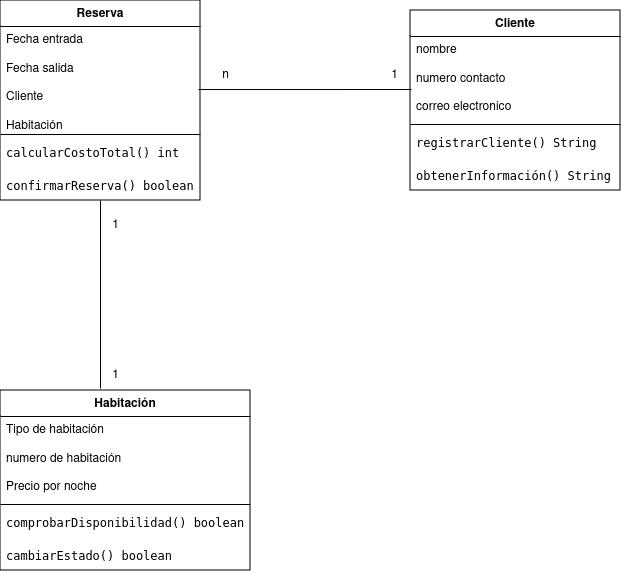

The diagram above was exported from draw.io. Its source (the exported page's mxGraphModel, read from the mxfile embedded in the PNG):
<mxGraphModel dx="1434" dy="702" grid="1" gridSize="10" guides="1" tooltips="1" connect="1" arrows="1" fold="1" page="1" pageScale="1" pageWidth="827" pageHeight="1169" math="0" shadow="0">
  <root>
    <mxCell id="0" />
    <mxCell id="1" parent="0" />
    <mxCell id="mT3g3BApPS-61tSBO3pv-29" value="1" style="text;html=1;align=center;verticalAlign=middle;resizable=0;points=[];autosize=1;strokeColor=none;fillColor=none;" vertex="1" parent="1">
      <mxGeometry x="399" y="130" width="30" height="30" as="geometry" />
    </mxCell>
    <mxCell id="mT3g3BApPS-61tSBO3pv-30" value="n" style="text;html=1;align=center;verticalAlign=middle;resizable=0;points=[];autosize=1;strokeColor=none;fillColor=none;" vertex="1" parent="1">
      <mxGeometry x="230" y="130" width="30" height="30" as="geometry" />
    </mxCell>
    <mxCell id="mT3g3BApPS-61tSBO3pv-31" value="1" style="text;html=1;align=center;verticalAlign=middle;resizable=0;points=[];autosize=1;strokeColor=none;fillColor=none;" vertex="1" parent="1">
      <mxGeometry x="120" y="430" width="30" height="30" as="geometry" />
    </mxCell>
    <mxCell id="mT3g3BApPS-61tSBO3pv-33" value="1" style="text;html=1;align=center;verticalAlign=middle;resizable=0;points=[];autosize=1;strokeColor=none;fillColor=none;" vertex="1" parent="1">
      <mxGeometry x="120" y="280" width="30" height="30" as="geometry" />
    </mxCell>
    <mxCell id="mT3g3BApPS-61tSBO3pv-38" value="Cliente" style="swimlane;fontStyle=1;align=center;verticalAlign=top;childLayout=stackLayout;horizontal=1;startSize=26;horizontalStack=0;resizeParent=1;resizeParentMax=0;resizeLast=0;collapsible=1;marginBottom=0;whiteSpace=wrap;html=1;" vertex="1" parent="1">
      <mxGeometry x="430" y="80" width="210" height="180" as="geometry" />
    </mxCell>
    <mxCell id="mT3g3BApPS-61tSBO3pv-39" value="&lt;div&gt;nombre&lt;/div&gt;&lt;div&gt;&lt;br&gt;&lt;/div&gt;&lt;div&gt;numero contacto&lt;/div&gt;&lt;div&gt;&lt;br&gt;&lt;/div&gt;&lt;div&gt;correo electronico&lt;br&gt;&lt;/div&gt;" style="text;strokeColor=none;fillColor=none;align=left;verticalAlign=top;spacingLeft=4;spacingRight=4;overflow=hidden;rotatable=0;points=[[0,0.5],[1,0.5]];portConstraint=eastwest;whiteSpace=wrap;html=1;" vertex="1" parent="mT3g3BApPS-61tSBO3pv-38">
      <mxGeometry y="26" width="210" height="84" as="geometry" />
    </mxCell>
    <mxCell id="mT3g3BApPS-61tSBO3pv-40" value="" style="line;strokeWidth=1;fillColor=none;align=left;verticalAlign=middle;spacingTop=-1;spacingLeft=3;spacingRight=3;rotatable=0;labelPosition=right;points=[];portConstraint=eastwest;strokeColor=inherit;" vertex="1" parent="mT3g3BApPS-61tSBO3pv-38">
      <mxGeometry y="110" width="210" height="8" as="geometry" />
    </mxCell>
    <mxCell id="mT3g3BApPS-61tSBO3pv-41" value="&lt;div&gt;&lt;code&gt;registrarCliente() String&lt;br&gt;&lt;/code&gt;&lt;/div&gt;&lt;div&gt;&lt;code&gt;&lt;br&gt;&lt;/code&gt;&lt;/div&gt;&lt;div&gt;&lt;code&gt;obtenerInformación() String&lt;br&gt;&lt;/code&gt;&lt;/div&gt;" style="text;strokeColor=none;fillColor=none;align=left;verticalAlign=top;spacingLeft=4;spacingRight=4;overflow=hidden;rotatable=0;points=[[0,0.5],[1,0.5]];portConstraint=eastwest;whiteSpace=wrap;html=1;" vertex="1" parent="mT3g3BApPS-61tSBO3pv-38">
      <mxGeometry y="118" width="210" height="62" as="geometry" />
    </mxCell>
    <mxCell id="mT3g3BApPS-61tSBO3pv-43" value="Habitación" style="swimlane;fontStyle=1;align=center;verticalAlign=top;childLayout=stackLayout;horizontal=1;startSize=26;horizontalStack=0;resizeParent=1;resizeParentMax=0;resizeLast=0;collapsible=1;marginBottom=0;whiteSpace=wrap;html=1;" vertex="1" parent="1">
      <mxGeometry x="20" y="460" width="250" height="180" as="geometry" />
    </mxCell>
    <mxCell id="mT3g3BApPS-61tSBO3pv-44" value="&lt;div&gt;Tipo de habitación&lt;/div&gt;&lt;div&gt;&lt;br&gt;&lt;/div&gt;&lt;div&gt;numero de habitación&lt;/div&gt;&lt;div&gt;&lt;br&gt;&lt;/div&gt;&lt;div&gt;Precio por noche&lt;br&gt;&lt;/div&gt;" style="text;strokeColor=none;fillColor=none;align=left;verticalAlign=top;spacingLeft=4;spacingRight=4;overflow=hidden;rotatable=0;points=[[0,0.5],[1,0.5]];portConstraint=eastwest;whiteSpace=wrap;html=1;" vertex="1" parent="mT3g3BApPS-61tSBO3pv-43">
      <mxGeometry y="26" width="250" height="84" as="geometry" />
    </mxCell>
    <mxCell id="mT3g3BApPS-61tSBO3pv-45" value="" style="line;strokeWidth=1;fillColor=none;align=left;verticalAlign=middle;spacingTop=-1;spacingLeft=3;spacingRight=3;rotatable=0;labelPosition=right;points=[];portConstraint=eastwest;strokeColor=inherit;" vertex="1" parent="mT3g3BApPS-61tSBO3pv-43">
      <mxGeometry y="110" width="250" height="8" as="geometry" />
    </mxCell>
    <mxCell id="mT3g3BApPS-61tSBO3pv-46" value="&lt;div&gt;&lt;code&gt;comprobarDisponibilidad() boolean&lt;br&gt;&lt;/code&gt;&lt;/div&gt;&lt;div&gt;&lt;code&gt;&lt;br&gt;&lt;/code&gt;&lt;/div&gt;&lt;div&gt;&lt;code&gt;cambiarEstado() boolean&lt;br&gt;&lt;/code&gt;&lt;/div&gt;" style="text;strokeColor=none;fillColor=none;align=left;verticalAlign=top;spacingLeft=4;spacingRight=4;overflow=hidden;rotatable=0;points=[[0,0.5],[1,0.5]];portConstraint=eastwest;whiteSpace=wrap;html=1;" vertex="1" parent="mT3g3BApPS-61tSBO3pv-43">
      <mxGeometry y="118" width="250" height="62" as="geometry" />
    </mxCell>
    <mxCell id="mT3g3BApPS-61tSBO3pv-51" value="Reserva" style="swimlane;fontStyle=1;align=center;verticalAlign=top;childLayout=stackLayout;horizontal=1;startSize=26;horizontalStack=0;resizeParent=1;resizeParentMax=0;resizeLast=0;collapsible=1;marginBottom=0;whiteSpace=wrap;html=1;" vertex="1" parent="1">
      <mxGeometry x="20" y="70" width="200" height="200" as="geometry" />
    </mxCell>
    <mxCell id="mT3g3BApPS-61tSBO3pv-52" value="&lt;div&gt;Fecha entrada&lt;br&gt;&lt;/div&gt;&lt;div&gt;&lt;br&gt;&lt;/div&gt;&lt;div&gt;Fecha salida&lt;br&gt;&lt;/div&gt;&lt;div&gt;&lt;br&gt;&lt;/div&gt;&lt;div&gt;Cliente&lt;/div&gt;&lt;div&gt;&lt;br&gt;&lt;/div&gt;&lt;div&gt;Habitación&lt;br&gt;&lt;/div&gt;" style="text;strokeColor=none;fillColor=none;align=left;verticalAlign=top;spacingLeft=4;spacingRight=4;overflow=hidden;rotatable=0;points=[[0,0.5],[1,0.5]];portConstraint=eastwest;whiteSpace=wrap;html=1;" vertex="1" parent="mT3g3BApPS-61tSBO3pv-51">
      <mxGeometry y="26" width="200" height="104" as="geometry" />
    </mxCell>
    <mxCell id="mT3g3BApPS-61tSBO3pv-53" value="" style="line;strokeWidth=1;fillColor=none;align=left;verticalAlign=middle;spacingTop=-1;spacingLeft=3;spacingRight=3;rotatable=0;labelPosition=right;points=[];portConstraint=eastwest;strokeColor=inherit;" vertex="1" parent="mT3g3BApPS-61tSBO3pv-51">
      <mxGeometry y="130" width="200" height="8" as="geometry" />
    </mxCell>
    <mxCell id="mT3g3BApPS-61tSBO3pv-54" value="&lt;div&gt;&lt;code&gt;calcularCostoTotal() int&lt;br&gt;&lt;/code&gt;&lt;/div&gt;&lt;div&gt;&lt;code&gt;&lt;br&gt;&lt;/code&gt;&lt;/div&gt;&lt;div&gt;&lt;code&gt;confirmarReserva() boolean&lt;br&gt;&lt;/code&gt;&lt;/div&gt;" style="text;strokeColor=none;fillColor=none;align=left;verticalAlign=top;spacingLeft=4;spacingRight=4;overflow=hidden;rotatable=0;points=[[0,0.5],[1,0.5]];portConstraint=eastwest;whiteSpace=wrap;html=1;" vertex="1" parent="mT3g3BApPS-61tSBO3pv-51">
      <mxGeometry y="138" width="200" height="62" as="geometry" />
    </mxCell>
    <mxCell id="mT3g3BApPS-61tSBO3pv-60" value="" style="endArrow=none;html=1;rounded=0;entryX=0.5;entryY=1;entryDx=0;entryDy=0;exitX=0.4;exitY=-0.011;exitDx=0;exitDy=0;exitPerimeter=0;" edge="1" parent="1" source="mT3g3BApPS-61tSBO3pv-43" target="mT3g3BApPS-61tSBO3pv-51">
      <mxGeometry width="50" height="50" relative="1" as="geometry">
        <mxPoint x="110" y="450" as="sourcePoint" />
        <mxPoint x="110" y="280" as="targetPoint" />
      </mxGeometry>
    </mxCell>
    <mxCell id="mT3g3BApPS-61tSBO3pv-61" value="" style="endArrow=none;html=1;rounded=0;exitX=0.99;exitY=0.606;exitDx=0;exitDy=0;exitPerimeter=0;entryX=0.005;entryY=0.631;entryDx=0;entryDy=0;entryPerimeter=0;" edge="1" parent="1" source="mT3g3BApPS-61tSBO3pv-52" target="mT3g3BApPS-61tSBO3pv-39">
      <mxGeometry width="50" height="50" relative="1" as="geometry">
        <mxPoint x="230" y="160" as="sourcePoint" />
        <mxPoint x="420" y="160" as="targetPoint" />
      </mxGeometry>
    </mxCell>
  </root>
</mxGraphModel>